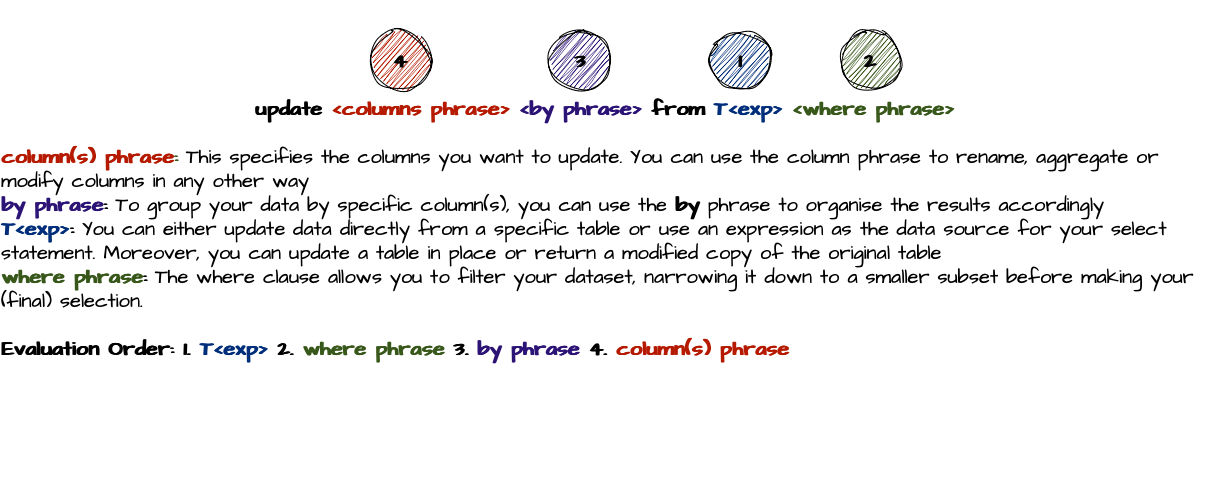

The diagram above was exported from draw.io. Its source (the exported page's mxGraphModel, read from the mxfile embedded in the PNG):
<mxGraphModel dx="2261" dy="2091" grid="1" gridSize="10" guides="1" tooltips="1" connect="1" arrows="1" fold="1" page="1" pageScale="1" pageWidth="827" pageHeight="1169" math="0" shadow="0">
  <root>
    <mxCell id="0" />
    <mxCell id="1" parent="0" />
    <mxCell id="9te7vAd4ZY2WG8Dpjjmr-5" value="&lt;font style=&quot;font-size: 20px;&quot;&gt;&lt;b&gt;update&amp;nbsp;&lt;font style=&quot;font-size: 20px;&quot; color=&quot;#b51a00&quot;&gt;&amp;lt;columns phrase&amp;gt;&lt;/font&gt; &lt;font style=&quot;font-size: 20px;&quot; color=&quot;#2c1376&quot;&gt;&amp;lt;by phrase&amp;gt;&lt;/font&gt; from &lt;font style=&quot;font-size: 20px;&quot; color=&quot;#002e7a&quot;&gt;T&amp;lt;exp&amp;gt;&lt;/font&gt; &lt;font style=&quot;font-size: 20px;&quot; color=&quot;#38571a&quot;&gt;&amp;lt;where phrase&amp;gt;&lt;/font&gt;&lt;/b&gt;&lt;/font&gt;&lt;div&gt;&lt;font style=&quot;font-size: 20px;&quot; color=&quot;#38571a&quot;&gt;&lt;span style=&quot;caret-color: rgb(56, 87, 26);&quot;&gt;&lt;br&gt;&lt;/span&gt;&lt;/font&gt;&lt;div style=&quot;font-size: 20px; text-align: left;&quot;&gt;&lt;font style=&quot;font-size: 20px;&quot;&gt;&lt;font style=&quot;font-size: 20px;&quot;&gt;&lt;font style=&quot;font-size: 20px;&quot; color=&quot;#b51a00&quot;&gt;&lt;b&gt;column(s) phrase&lt;/b&gt;&lt;/font&gt;&lt;font style=&quot;font-size: 20px;&quot; color=&quot;#38571a&quot;&gt;&lt;b&gt;:&lt;/b&gt;&amp;nbsp;&lt;/font&gt;&lt;/font&gt;&lt;span style=&quot;&quot;&gt;This specifies the columns you want to update&lt;/span&gt;&lt;/font&gt;. You can use the column phrase to rename, aggregate or modify columns in any other way&lt;/div&gt;&lt;div style=&quot;font-size: 20px; text-align: left;&quot;&gt;&lt;font style=&quot;font-size: 20px;&quot;&gt;&lt;font style=&quot;font-size: 20px;&quot; color=&quot;#2c1376&quot;&gt;&lt;b&gt;by phrase&lt;/b&gt;&lt;/font&gt;&lt;font style=&quot;font-size: 20px;&quot;&gt;&lt;b&gt;:&lt;/b&gt;&amp;nbsp;&lt;/font&gt;To group your data by specific column(s), you can use the &lt;b&gt;by&lt;/b&gt; phrase to organise&amp;nbsp;the results accordingly&lt;/font&gt;&lt;/div&gt;&lt;div style=&quot;text-align: left;&quot;&gt;&lt;font&gt;&lt;b style=&quot;font-size: 20px;&quot;&gt;&lt;font style=&quot;font-size: 20px;&quot; color=&quot;#002e7a&quot;&gt;T&amp;lt;exp&amp;gt;&lt;/font&gt;:&lt;/b&gt;&lt;span style=&quot;font-size: 20px;&quot;&gt;&amp;nbsp;You can either update data directly from a specific table or use an expression as the data source for your select statement. Moreover, you can update a table in place or return a modified copy of the original table&lt;/span&gt;&lt;/font&gt;&lt;/div&gt;&lt;div style=&quot;font-size: 20px; text-align: left;&quot;&gt;&lt;font style=&quot;font-size: 20px;&quot;&gt;&lt;b&gt;&lt;font style=&quot;font-size: 20px;&quot; color=&quot;#38571a&quot;&gt;where phrase&lt;/font&gt;:&lt;/b&gt;&amp;nbsp;&lt;font style=&quot;font-size: 20px;&quot;&gt;The where clause allows you to filter your dataset, narrowing it down to a smaller subset before making your (final) selection.&lt;/font&gt;&lt;/font&gt;&lt;/div&gt;&lt;div style=&quot;font-size: 20px; text-align: left;&quot;&gt;&lt;font style=&quot;font-size: 20px;&quot;&gt;&lt;font style=&quot;font-size: 20px;&quot;&gt;&lt;br&gt;&lt;/font&gt;&lt;/font&gt;&lt;/div&gt;&lt;div style=&quot;font-size: 20px; text-align: left;&quot;&gt;&lt;font style=&quot;font-size: 20px;&quot;&gt;&lt;font style=&quot;font-size: 20px;&quot;&gt;&lt;b&gt;Evaluation Order: 1.&amp;nbsp;&lt;/b&gt;&lt;/font&gt;&lt;/font&gt;&lt;b&gt;&lt;font color=&quot;#002e7a&quot;&gt;T&amp;lt;exp&amp;gt;&lt;/font&gt;&lt;/b&gt;&lt;b&gt;&amp;nbsp;2.&amp;nbsp;&lt;/b&gt;&lt;b&gt;&lt;font color=&quot;#38571a&quot;&gt;where phrase&lt;/font&gt;&lt;/b&gt;&lt;b&gt;&amp;nbsp;3.&amp;nbsp;&lt;/b&gt;&lt;b style=&quot;caret-color: rgb(44, 19, 118); color: rgb(44, 19, 118);&quot;&gt;by phrase&lt;/b&gt;&lt;b&gt;&amp;nbsp;4.&amp;nbsp;&lt;/b&gt;&lt;b style=&quot;caret-color: rgb(181, 26, 0); color: rgb(181, 26, 0);&quot;&gt;column(s) phrase&lt;/b&gt;&lt;/div&gt;&lt;div style=&quot;font-size: 20px;&quot;&gt;&lt;br&gt;&lt;/div&gt;&lt;/div&gt;" style="rounded=0;whiteSpace=wrap;html=1;sketch=1;hachureGap=4;jiggle=2;curveFitting=1;fontFamily=Architects Daughter;fontSource=https%3A%2F%2Ffonts.googleapis.com%2Fcss%3Ffamily%3DArchitects%2BDaughter;strokeColor=none;" parent="1" vertex="1">
      <mxGeometry x="-290" y="-30" width="1210" height="480" as="geometry" />
    </mxCell>
    <mxCell id="9te7vAd4ZY2WG8Dpjjmr-7" value="&lt;span style=&quot;font-size: 20px;&quot;&gt;&lt;b&gt;1&lt;/b&gt;&lt;/span&gt;" style="ellipse;whiteSpace=wrap;html=1;aspect=fixed;sketch=1;hachureGap=4;jiggle=2;curveFitting=1;fontFamily=Architects Daughter;fontSource=https%3A%2F%2Ffonts.googleapis.com%2Fcss%3Ffamily%3DArchitects%2BDaughter;fillColor=#002E7A;" parent="1" vertex="1">
      <mxGeometry x="420" width="60" height="60" as="geometry" />
    </mxCell>
    <mxCell id="9te7vAd4ZY2WG8Dpjjmr-9" value="&lt;font style=&quot;font-size: 20px;&quot;&gt;&lt;b&gt;2&lt;/b&gt;&lt;/font&gt;" style="ellipse;whiteSpace=wrap;html=1;aspect=fixed;sketch=1;hachureGap=4;jiggle=2;curveFitting=1;fontFamily=Architects Daughter;fontSource=https%3A%2F%2Ffonts.googleapis.com%2Fcss%3Ffamily%3DArchitects%2BDaughter;fillColor=#38571A;" parent="1" vertex="1">
      <mxGeometry x="550" width="60" height="60" as="geometry" />
    </mxCell>
    <mxCell id="9te7vAd4ZY2WG8Dpjjmr-10" value="&lt;font style=&quot;font-size: 20px;&quot;&gt;&lt;b&gt;3&lt;/b&gt;&lt;/font&gt;" style="ellipse;whiteSpace=wrap;html=1;aspect=fixed;sketch=1;hachureGap=4;jiggle=2;curveFitting=1;fontFamily=Architects Daughter;fontSource=https%3A%2F%2Ffonts.googleapis.com%2Fcss%3Ffamily%3DArchitects%2BDaughter;fillColor=#2C1376;" parent="1" vertex="1">
      <mxGeometry x="260" width="60" height="60" as="geometry" />
    </mxCell>
    <mxCell id="9te7vAd4ZY2WG8Dpjjmr-11" value="&lt;font style=&quot;font-size: 20px;&quot;&gt;&lt;b&gt;4&lt;/b&gt;&lt;/font&gt;" style="ellipse;whiteSpace=wrap;html=1;aspect=fixed;sketch=1;hachureGap=4;jiggle=2;curveFitting=1;fontFamily=Architects Daughter;fontSource=https%3A%2F%2Ffonts.googleapis.com%2Fcss%3Ffamily%3DArchitects%2BDaughter;fillColor=#B51A00;" parent="1" vertex="1">
      <mxGeometry x="80" width="60" height="60" as="geometry" />
    </mxCell>
  </root>
</mxGraphModel>